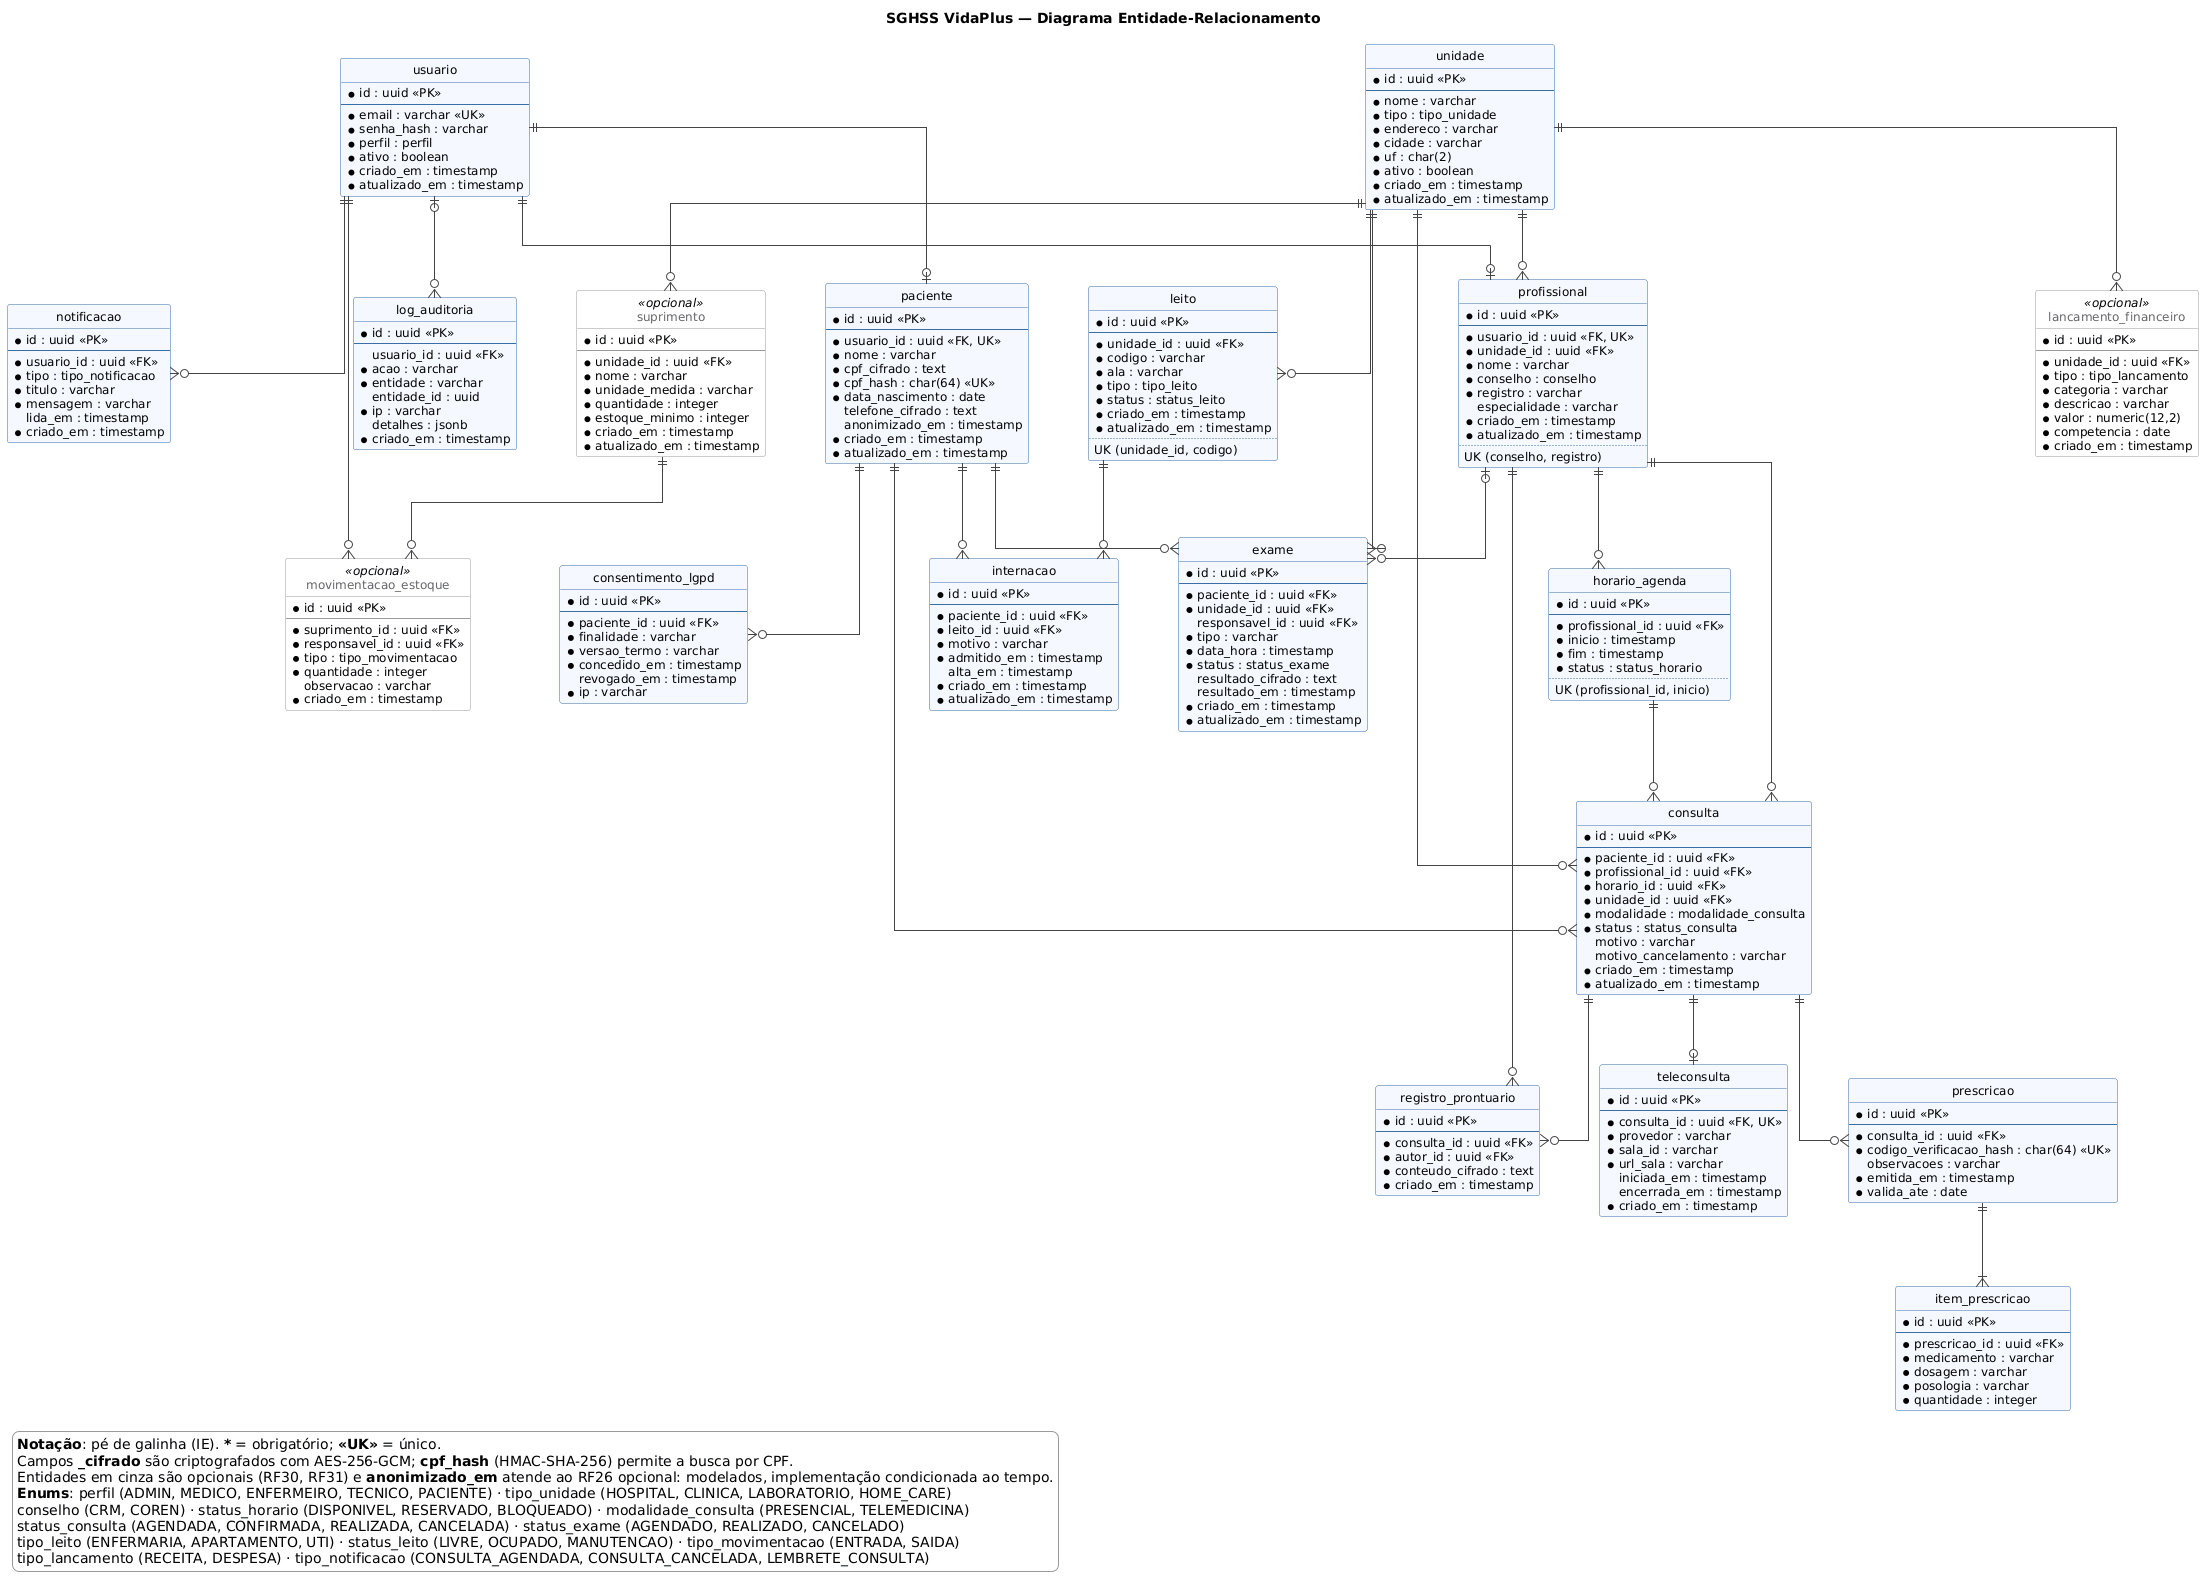

The diagram above was rendered by PlantUML. Its source (embedded in the PNG):
@startuml der
title SGHSS VidaPlus — Diagrama Entidade-Relacionamento

hide circle
hide empty members
skinparam linetype ortho
skinparam shadowing false
skinparam defaultFontName Arial
skinparam defaultFontSize 12
skinparam nodesep 60
skinparam ranksep 70
skinparam class {
  BackgroundColor #F5F9FF
  BorderColor #3B6EA5
  ArrowColor #444444
}
skinparam class<<opcional>> {
  BackgroundColor #FFFFFF
  BorderColor #999999
  FontColor #666666
}
skinparam legend {
  BackgroundColor #FFFFFF
  BorderColor #999999
}

' ---------- Acesso e cadastros ----------
entity "usuario" as usuario {
  * id : uuid <<PK>>
  --
  * email : varchar <<UK>>
  * senha_hash : varchar
  * perfil : perfil
  * ativo : boolean
  * criado_em : timestamp
  * atualizado_em : timestamp
}

entity "unidade" as unidade {
  * id : uuid <<PK>>
  --
  * nome : varchar
  * tipo : tipo_unidade
  * endereco : varchar
  * cidade : varchar
  * uf : char(2)
  * ativo : boolean
  * criado_em : timestamp
  * atualizado_em : timestamp
}

entity "paciente" as paciente {
  * id : uuid <<PK>>
  --
  * usuario_id : uuid <<FK, UK>>
  * nome : varchar
  * cpf_cifrado : text
  * cpf_hash : char(64) <<UK>>
  * data_nascimento : date
    telefone_cifrado : text
    anonimizado_em : timestamp
  * criado_em : timestamp
  * atualizado_em : timestamp
}

entity "profissional" as profissional {
  * id : uuid <<PK>>
  --
  * usuario_id : uuid <<FK, UK>>
  * unidade_id : uuid <<FK>>
  * nome : varchar
  * conselho : conselho
  * registro : varchar
    especialidade : varchar
  * criado_em : timestamp
  * atualizado_em : timestamp
  ..
  UK (conselho, registro)
}

' ---------- Agenda, consultas e exames ----------
entity "horario_agenda" as horario {
  * id : uuid <<PK>>
  --
  * profissional_id : uuid <<FK>>
  * inicio : timestamp
  * fim : timestamp
  * status : status_horario
  ..
  UK (profissional_id, inicio)
}

entity "consulta" as consulta {
  * id : uuid <<PK>>
  --
  * paciente_id : uuid <<FK>>
  * profissional_id : uuid <<FK>>
  * horario_id : uuid <<FK>>
  * unidade_id : uuid <<FK>>
  * modalidade : modalidade_consulta
  * status : status_consulta
    motivo : varchar
    motivo_cancelamento : varchar
  * criado_em : timestamp
  * atualizado_em : timestamp
}

entity "teleconsulta" as teleconsulta {
  * id : uuid <<PK>>
  --
  * consulta_id : uuid <<FK, UK>>
  * provedor : varchar
  * sala_id : varchar
  * url_sala : varchar
    iniciada_em : timestamp
    encerrada_em : timestamp
  * criado_em : timestamp
}

entity "exame" as exame {
  * id : uuid <<PK>>
  --
  * paciente_id : uuid <<FK>>
  * unidade_id : uuid <<FK>>
    responsavel_id : uuid <<FK>>
  * tipo : varchar
  * data_hora : timestamp
  * status : status_exame
    resultado_cifrado : text
    resultado_em : timestamp
  * criado_em : timestamp
  * atualizado_em : timestamp
}

' ---------- Prontuário e receitas ----------
entity "registro_prontuario" as registro {
  * id : uuid <<PK>>
  --
  * consulta_id : uuid <<FK>>
  * autor_id : uuid <<FK>>
  * conteudo_cifrado : text
  * criado_em : timestamp
}

entity "prescricao" as prescricao {
  * id : uuid <<PK>>
  --
  * consulta_id : uuid <<FK>>
  * codigo_verificacao_hash : char(64) <<UK>>
    observacoes : varchar
  * emitida_em : timestamp
  * valida_ate : date
}

entity "item_prescricao" as item {
  * id : uuid <<PK>>
  --
  * prescricao_id : uuid <<FK>>
  * medicamento : varchar
  * dosagem : varchar
  * posologia : varchar
  * quantidade : integer
}

' ---------- Administração hospitalar ----------
entity "leito" as leito {
  * id : uuid <<PK>>
  --
  * unidade_id : uuid <<FK>>
  * codigo : varchar
  * ala : varchar
  * tipo : tipo_leito
  * status : status_leito
  * criado_em : timestamp
  * atualizado_em : timestamp
  ..
  UK (unidade_id, codigo)
}

entity "internacao" as internacao {
  * id : uuid <<PK>>
  --
  * paciente_id : uuid <<FK>>
  * leito_id : uuid <<FK>>
  * motivo : varchar
  * admitido_em : timestamp
    alta_em : timestamp
  * criado_em : timestamp
  * atualizado_em : timestamp
}

entity "suprimento" as suprimento <<opcional>> {
  * id : uuid <<PK>>
  --
  * unidade_id : uuid <<FK>>
  * nome : varchar
  * unidade_medida : varchar
  * quantidade : integer
  * estoque_minimo : integer
  * criado_em : timestamp
  * atualizado_em : timestamp
}

entity "movimentacao_estoque" as movimentacao <<opcional>> {
  * id : uuid <<PK>>
  --
  * suprimento_id : uuid <<FK>>
  * responsavel_id : uuid <<FK>>
  * tipo : tipo_movimentacao
  * quantidade : integer
    observacao : varchar
  * criado_em : timestamp
}

entity "lancamento_financeiro" as lancamento <<opcional>> {
  * id : uuid <<PK>>
  --
  * unidade_id : uuid <<FK>>
  * tipo : tipo_lancamento
  * categoria : varchar
  * descricao : varchar
  * valor : numeric(12,2)
  * competencia : date
  * criado_em : timestamp
}

' ---------- Notificações e compliance ----------
entity "notificacao" as notificacao {
  * id : uuid <<PK>>
  --
  * usuario_id : uuid <<FK>>
  * tipo : tipo_notificacao
  * titulo : varchar
  * mensagem : varchar
    lida_em : timestamp
  * criado_em : timestamp
}

entity "log_auditoria" as auditoria {
  * id : uuid <<PK>>
  --
    usuario_id : uuid <<FK>>
  * acao : varchar
  * entidade : varchar
    entidade_id : uuid
  * ip : varchar
    detalhes : jsonb
  * criado_em : timestamp
}

entity "consentimento_lgpd" as consentimento {
  * id : uuid <<PK>>
  --
  * paciente_id : uuid <<FK>>
  * finalidade : varchar
  * versao_termo : varchar
  * concedido_em : timestamp
    revogado_em : timestamp
  * ip : varchar
}

' ---------- Relacionamentos ----------
usuario ||--o| paciente
usuario ||--o| profissional
usuario ||--o{ notificacao
usuario |o--o{ auditoria
usuario ||--o{ movimentacao

unidade ||--o{ profissional
unidade ||--o{ consulta
unidade ||--o{ exame
unidade ||--o{ leito
unidade ||--o{ suprimento
unidade ||--o{ lancamento

profissional ||--o{ horario
profissional ||--o{ consulta
profissional ||--o{ registro
profissional |o--o{ exame

paciente ||--o{ consulta
paciente ||--o{ exame
paciente ||--o{ internacao
paciente ||--o{ consentimento

horario ||--o{ consulta
consulta ||--o| teleconsulta
consulta ||--o{ registro
consulta ||--o{ prescricao
prescricao ||--|{ item

leito ||--o{ internacao
suprimento ||--o{ movimentacao

legend bottom left
  <b>Notação</b>: pé de galinha (IE). <b>*</b> = obrigatório; <b><<UK>></b> = único.
  Campos <b>_cifrado</b> são criptografados com AES-256-GCM; <b>cpf_hash</b> (HMAC-SHA-256) permite a busca por CPF.
  Entidades em cinza são opcionais (RF30, RF31) e <b>anonimizado_em</b> atende ao RF26 opcional: modelados, implementação condicionada ao tempo.
  <b>Enums</b>: perfil (ADMIN, MEDICO, ENFERMEIRO, TECNICO, PACIENTE) · tipo_unidade (HOSPITAL, CLINICA, LABORATORIO, HOME_CARE)
  conselho (CRM, COREN) · status_horario (DISPONIVEL, RESERVADO, BLOQUEADO) · modalidade_consulta (PRESENCIAL, TELEMEDICINA)
  status_consulta (AGENDADA, CONFIRMADA, REALIZADA, CANCELADA) · status_exame (AGENDADO, REALIZADO, CANCELADO)
  tipo_leito (ENFERMARIA, APARTAMENTO, UTI) · status_leito (LIVRE, OCUPADO, MANUTENCAO) · tipo_movimentacao (ENTRADA, SAIDA)
  tipo_lancamento (RECEITA, DESPESA) · tipo_notificacao (CONSULTA_AGENDADA, CONSULTA_CANCELADA, LEMBRETE_CONSULTA)
endlegend

@enduml